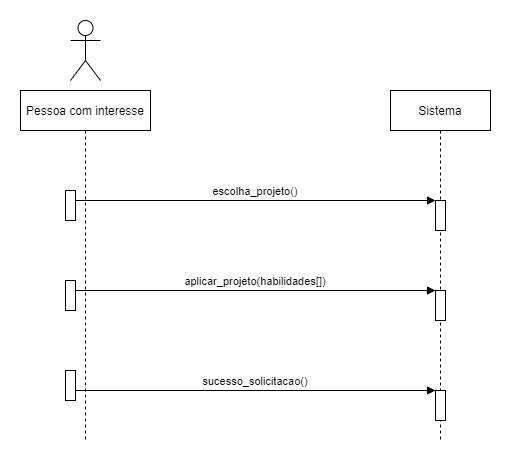

The diagram above was exported from draw.io. Its source (the exported page's mxGraphModel, read from the mxfile embedded in the PNG):
<mxGraphModel dx="1422" dy="702" grid="1" gridSize="10" guides="1" tooltips="1" connect="1" arrows="1" fold="1" page="1" pageScale="1" pageWidth="850" pageHeight="1100" math="0" shadow="0">
  <root>
    <mxCell id="0" />
    <mxCell id="1" parent="0" />
    <mxCell id="3nuBFxr9cyL0pnOWT2aG-1" value="Pessoa com interesse" style="shape=umlLifeline;perimeter=lifelinePerimeter;container=1;collapsible=0;recursiveResize=0;rounded=0;shadow=0;strokeWidth=1;" parent="1" vertex="1">
      <mxGeometry x="190" y="90" width="130" height="350" as="geometry" />
    </mxCell>
    <mxCell id="3nuBFxr9cyL0pnOWT2aG-2" value="" style="points=[];perimeter=orthogonalPerimeter;rounded=0;shadow=0;strokeWidth=1;" parent="3nuBFxr9cyL0pnOWT2aG-1" vertex="1">
      <mxGeometry x="45" y="190" width="10" height="30" as="geometry" />
    </mxCell>
    <mxCell id="E3iM10V2FiKSH_WULy0v-3" value="" style="points=[];perimeter=orthogonalPerimeter;rounded=0;shadow=0;strokeWidth=1;" parent="3nuBFxr9cyL0pnOWT2aG-1" vertex="1">
      <mxGeometry x="45" y="280" width="10" height="30" as="geometry" />
    </mxCell>
    <mxCell id="3nuBFxr9cyL0pnOWT2aG-5" value="Sistema" style="shape=umlLifeline;perimeter=lifelinePerimeter;container=1;collapsible=0;recursiveResize=0;rounded=0;shadow=0;strokeWidth=1;" parent="1" vertex="1">
      <mxGeometry x="560" y="90" width="100" height="350" as="geometry" />
    </mxCell>
    <mxCell id="3nuBFxr9cyL0pnOWT2aG-6" value="" style="points=[];perimeter=orthogonalPerimeter;rounded=0;shadow=0;strokeWidth=1;" parent="3nuBFxr9cyL0pnOWT2aG-5" vertex="1">
      <mxGeometry x="45" y="200" width="10" height="30" as="geometry" />
    </mxCell>
    <mxCell id="E3iM10V2FiKSH_WULy0v-2" value="" style="points=[];perimeter=orthogonalPerimeter;rounded=0;shadow=0;strokeWidth=1;" parent="3nuBFxr9cyL0pnOWT2aG-5" vertex="1">
      <mxGeometry x="45" y="300" width="10" height="30" as="geometry" />
    </mxCell>
    <mxCell id="BLhpzg_4YYClo1RDePe7-1" value="" style="points=[];perimeter=orthogonalPerimeter;rounded=0;shadow=0;strokeWidth=1;" parent="3nuBFxr9cyL0pnOWT2aG-5" vertex="1">
      <mxGeometry x="-325" y="100" width="10" height="30" as="geometry" />
    </mxCell>
    <mxCell id="BLhpzg_4YYClo1RDePe7-2" value="" style="points=[];perimeter=orthogonalPerimeter;rounded=0;shadow=0;strokeWidth=1;" parent="3nuBFxr9cyL0pnOWT2aG-5" vertex="1">
      <mxGeometry x="45" y="110" width="10" height="30" as="geometry" />
    </mxCell>
    <mxCell id="BLhpzg_4YYClo1RDePe7-3" value="escolha_projeto()" style="verticalAlign=bottom;endArrow=block;entryX=0;entryY=0;shadow=0;strokeWidth=1;" parent="3nuBFxr9cyL0pnOWT2aG-5" source="BLhpzg_4YYClo1RDePe7-1" target="BLhpzg_4YYClo1RDePe7-2" edge="1">
      <mxGeometry relative="1" as="geometry">
        <mxPoint x="-135" y="110" as="sourcePoint" />
      </mxGeometry>
    </mxCell>
    <mxCell id="3nuBFxr9cyL0pnOWT2aG-8" value="aplicar_projeto(habilidades[])" style="verticalAlign=bottom;endArrow=block;entryX=0;entryY=0;shadow=0;strokeWidth=1;" parent="1" source="3nuBFxr9cyL0pnOWT2aG-2" target="3nuBFxr9cyL0pnOWT2aG-6" edge="1">
      <mxGeometry relative="1" as="geometry">
        <mxPoint x="425" y="290" as="sourcePoint" />
      </mxGeometry>
    </mxCell>
    <mxCell id="E3iM10V2FiKSH_WULy0v-1" value="" style="shape=umlActor;verticalLabelPosition=bottom;verticalAlign=top;html=1;outlineConnect=0;" parent="1" vertex="1">
      <mxGeometry x="240" y="20" width="30" height="60" as="geometry" />
    </mxCell>
    <mxCell id="E3iM10V2FiKSH_WULy0v-4" value="sucesso_solicitacao()" style="verticalAlign=bottom;endArrow=block;shadow=0;strokeWidth=1;" parent="1" source="E3iM10V2FiKSH_WULy0v-3" target="E3iM10V2FiKSH_WULy0v-2" edge="1">
      <mxGeometry relative="1" as="geometry">
        <mxPoint x="330" y="380" as="sourcePoint" />
        <mxPoint x="500" y="380" as="targetPoint" />
      </mxGeometry>
    </mxCell>
  </root>
</mxGraphModel>